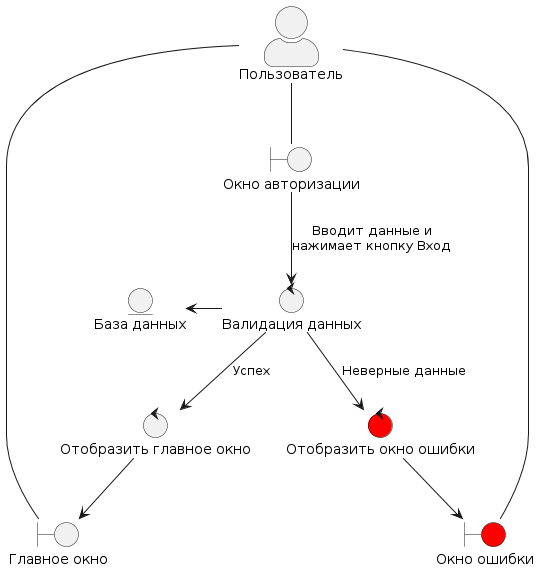

The diagram above was rendered by PlantUML. Its source (embedded in the PNG):
@startuml
skinparam actorStyle awesome

boundary "Окно авторизации" as entry_window
boundary "Окно ошибки" as error_window #red
boundary "Главное окно" as main_window

actor "Пользователь" as user

Entity "База данных" as DB

control "Валидация данных" as validation_control
control "Отобразить главное окно" as main_control

control "Отобразить окно ошибки" as show_error #red

validation_control -left-> DB

user -down- entry_window

entry_window -down-> validation_control : Вводит данные и\nнажимает кнопку Вход
validation_control --> main_control: Успех
main_control --> main_window
validation_control --> show_error : Неверные данные
show_error --> error_window
error_window -up- user
main_window -up- user
@enduml